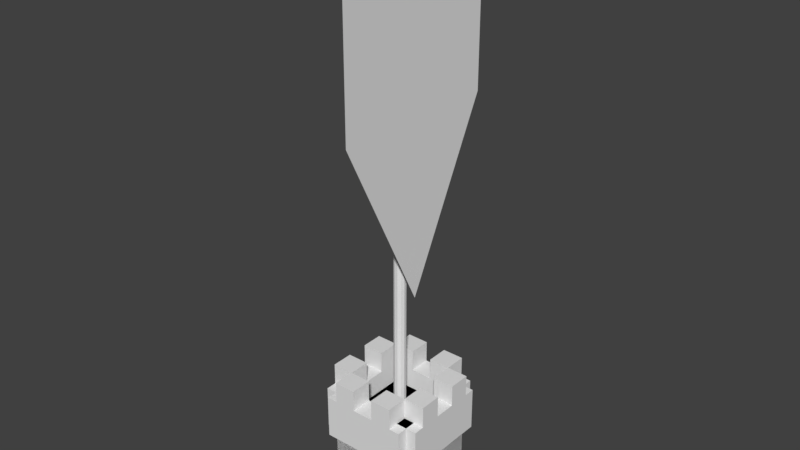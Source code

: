 # Source: Banner.blend  (saved by Blender 2.78.0; exported with 4.5.12 LTS)
import bpy
from mathutils import Matrix  # noqa: F401  (used for matrix-valued properties, if any)

bpy.ops.wm.read_factory_settings(use_empty=True)
scene = bpy.context.scene
scene.name = 'Scene'

# ---- collections
col_collection_1 = bpy.data.collections.new('Collection 1'); scene.collection.children.link(col_collection_1)

# ---- world
world_world = bpy.data.worlds.new('World'); scene.world = world_world
world_world.color = (0.05088, 0.05088, 0.05088)
world_world.use_sun_shadow = False
world_world.sun_shadow_jitter_overblur = 0.0
world_world.cycles.sampling_method = 'MANUAL'

# ---- meshes
me_plane = bpy.data.meshes.new('Plane')
me_plane.from_pydata([(0.0, -1.0, 4.371e-08), (1.0, -1.0, 0.0), (0.0, 0.0, 4.371e-08), (0.5, 1.0, 2.186e-08), (1.0, 0.0, 0.0)], [], [(0, 1, 4, 3, 2)])
me_plane.use_remesh_preserve_volume = False
me_plane.use_remesh_preserve_attributes = False
me_plane.use_mirror_vertex_groups = False
me_plane.update()
me_cube_002 = bpy.data.meshes.new('Cube.002')
me_cube_002.from_pydata([(-1.0, 1.0, -1.0), (-1.0, 1.0, 1.0), (1.0, 1.0, -1.0), (1.0, 1.0, 1.0), (-1.0, -1.0, -1.0), (-1.0, -1.0, 1.0), (1.0, -1.0, -1.0), (1.0, -1.0, 1.0), (-1.0, -0.75, 0.5), (-1.0, -0.75, 1.5), (1.0, -0.75, 0.5), (1.0, -0.75, 1.5), (-1.0, -1.25, 0.5), (-1.0, -1.25, 1.5), (1.0, -1.25, 0.5), (1.0, -1.25, 1.5), (-1.0, 1.25, 0.5), (-1.0, 1.25, 1.5), (1.0, 1.25, 0.5), (1.0, 1.25, 1.5), (-1.0, 0.75, 0.5), (-1.0, 0.75, 1.5), (1.0, 0.75, 0.5), (1.0, 0.75, 1.5), (0.25, -0.75, 1.5), (0.25, -0.75, 2.0), (0.75, -0.75, 1.5), (0.75, -0.75, 2.0), (0.25, -1.25, 1.5), (0.25, -1.25, 2.0), (0.75, -1.25, 1.5), (0.75, -1.25, 2.0), (-0.75, -0.75, 1.5), (-0.75, -0.75, 2.0), (-0.25, -0.75, 1.5), (-0.25, -0.75, 2.0), (-0.75, -1.25, 1.5), (-0.75, -1.25, 2.0), (-0.25, -1.25, 1.5), (-0.25, -1.25, 2.0), (0.25, 1.25, 1.5), (0.25, 1.25, 2.0), (0.75, 1.25, 1.5), (0.75, 1.25, 2.0), (0.25, 0.75, 1.5), (0.25, 0.75, 2.0), (0.75, 0.75, 1.5), (0.75, 0.75, 2.0), (-0.75, 1.25, 1.5), (-0.75, 1.25, 2.0), (-0.25, 1.25, 1.5), (-0.25, 1.25, 2.0), (-0.75, 0.75, 1.5), (-0.75, 0.75, 2.0), (-0.25, 0.75, 1.5), (-0.25, 0.75, 2.0), (-1.0, -1.0, -1.0), (-1.0, -1.0, 1.0), (-1.0, 1.0, -1.0), (-1.0, 1.0, 1.0), (1.0, -1.0, -1.0), (1.0, -1.0, 1.0), (1.0, 1.0, -1.0), (1.0, 1.0, 1.0), (0.75, -1.0, 0.5), (0.75, -1.0, 1.5), (0.75, 1.0, 0.5), (0.75, 1.0, 1.5), (1.25, -1.0, 0.5), (1.25, -1.0, 1.5), (1.25, 1.0, 0.5), (1.25, 1.0, 1.5), (-1.25, -1.0, 0.5), (-1.25, -1.0, 1.5), (-1.25, 1.0, 0.5), (-1.25, 1.0, 1.5), (-0.75, -1.0, 0.5), (-0.75, -1.0, 1.5), (-0.75, 1.0, 0.5), (-0.75, 1.0, 1.5), (0.75, 0.25, 1.5), (0.75, 0.25, 2.0), (0.75, 0.75, 1.5), (0.75, 0.75, 2.0), (1.25, 0.25, 1.5), (1.25, 0.25, 2.0), (1.25, 0.75, 1.5), (1.25, 0.75, 2.0), (0.75, -0.75, 1.5), (0.75, -0.75, 2.0), (0.75, -0.25, 1.5), (0.75, -0.25, 2.0), (1.25, -0.75, 1.5), (1.25, -0.75, 2.0), (1.25, -0.25, 1.5), (1.25, -0.25, 2.0), (-1.25, 0.25, 1.5), (-1.25, 0.25, 2.0), (-1.25, 0.75, 1.5), (-1.25, 0.75, 2.0), (-0.75, 0.25, 1.5), (-0.75, 0.25, 2.0), (-0.75, 0.75, 1.5), (-0.75, 0.75, 2.0), (-1.25, -0.75, 1.5), (-1.25, -0.75, 2.0), (-1.25, -0.25, 1.5), (-1.25, -0.25, 2.0), (-0.75, -0.75, 1.5), (-0.75, -0.75, 2.0), (-0.75, -0.25, 1.5), (-0.75, -0.25, 2.0)], [], [(0, 1, 3, 2), (2, 3, 7, 6), (6, 7, 5, 4), (4, 5, 1, 0), (2, 6, 4, 0), (7, 3, 1, 5), (8, 9, 11, 10), (10, 11, 15, 14), (14, 15, 13, 12), (12, 13, 9, 8), (10, 14, 12, 8), (15, 11, 9, 13), (16, 17, 19, 18), (18, 19, 23, 22), (22, 23, 21, 20), (20, 21, 17, 16), (18, 22, 20, 16), (23, 19, 17, 21), (24, 25, 27, 26), (26, 27, 31, 30), (30, 31, 29, 28), (28, 29, 25, 24), (26, 30, 28, 24), (31, 27, 25, 29), (32, 33, 35, 34), (34, 35, 39, 38), (38, 39, 37, 36), (36, 37, 33, 32), (34, 38, 36, 32), (39, 35, 33, 37), (40, 41, 43, 42), (42, 43, 47, 46), (46, 47, 45, 44), (44, 45, 41, 40), (42, 46, 44, 40), (47, 43, 41, 45), (48, 49, 51, 50), (50, 51, 55, 54), (54, 55, 53, 52), (52, 53, 49, 48), (50, 54, 52, 48), (55, 51, 49, 53), (56, 57, 59, 58), (58, 59, 63, 62), (62, 63, 61, 60), (60, 61, 57, 56), (58, 62, 60, 56), (63, 59, 57, 61), (64, 65, 67, 66), (66, 67, 71, 70), (70, 71, 69, 68), (68, 69, 65, 64), (66, 70, 68, 64), (71, 67, 65, 69), (72, 73, 75, 74), (74, 75, 79, 78), (78, 79, 77, 76), (76, 77, 73, 72), (74, 78, 76, 72), (79, 75, 73, 77), (80, 81, 83, 82), (82, 83, 87, 86), (86, 87, 85, 84), (84, 85, 81, 80), (82, 86, 84, 80), (87, 83, 81, 85), (88, 89, 91, 90), (90, 91, 95, 94), (94, 95, 93, 92), (92, 93, 89, 88), (90, 94, 92, 88), (95, 91, 89, 93), (96, 97, 99, 98), (98, 99, 103, 102), (102, 103, 101, 100), (100, 101, 97, 96), (98, 102, 100, 96), (103, 99, 97, 101), (104, 105, 107, 106), (106, 107, 111, 110), (110, 111, 109, 108), (108, 109, 105, 104), (106, 110, 108, 104), (111, 107, 105, 109)])
me_cube_002.use_remesh_preserve_volume = False
me_cube_002.use_remesh_preserve_attributes = False
me_cube_002.use_mirror_vertex_groups = False
me_cube_002.update()
me_cylinder_001 = bpy.data.meshes.new('Cylinder.001')
me_cylinder_001.from_pydata([(0.0, 0.9, 1.535), (0.0, -0.9, 1.535), (0.01514, 0.9, 1.529), (0.01514, -0.9, 1.529), (0.02547, 0.9, 1.515), (0.02547, -0.9, 1.515), (0.02772, 0.9, 1.495), (0.02772, -0.9, 1.495), (0.02116, 0.9, 1.477), (0.02116, -0.9, 1.477), (0.007889, 0.9, 1.466), (0.007889, -0.9, 1.466), (-0.007889, 0.9, 1.466), (-0.007889, -0.9, 1.466), (-0.02116, 0.9, 1.477), (-0.02116, -0.9, 1.477), (-0.02772, 0.9, 1.495), (-0.02772, -0.9, 1.495), (-0.02547, 0.9, 1.515), (-0.02547, -0.9, 1.515), (-0.01514, 0.9, 1.529), (-0.01514, -0.9, 1.529), (0.0, 0.07, -1.5), (0.0, 0.07, 1.5), (0.03784, 0.05889, -1.5), (0.03784, 0.05889, 1.5), (0.06367, 0.02908, -1.5), (0.06367, 0.02908, 1.5), (0.06929, -0.009962, -1.5), (0.06929, -0.009962, 1.5), (0.0529, -0.04584, -1.5), (0.0529, -0.04584, 1.5), (0.01972, -0.06716, -1.5), (0.01972, -0.06716, 1.5), (-0.01972, -0.06716, -1.5), (-0.01972, -0.06716, 1.5), (-0.0529, -0.04584, -1.5), (-0.0529, -0.04584, 1.5), (-0.06929, -0.009962, -1.5), (-0.06929, -0.009962, 1.5), (-0.06367, 0.02908, -1.5), (-0.06367, 0.02908, 1.5), (-0.03784, 0.05889, -1.5), (-0.03784, 0.05889, 1.5)], [], [(0, 1, 3, 2), (2, 3, 5, 4), (4, 5, 7, 6), (6, 7, 9, 8), (8, 9, 11, 10), (10, 11, 13, 12), (12, 13, 15, 14), (14, 15, 17, 16), (16, 17, 19, 18), (3, 1, 21, 19, 17, 15, 13, 11, 9, 7, 5), (18, 19, 21, 20), (20, 21, 1, 0), (0, 2, 4, 6, 8, 10, 12, 14, 16, 18, 20), (22, 23, 25, 24), (24, 25, 27, 26), (26, 27, 29, 28), (28, 29, 31, 30), (30, 31, 33, 32), (32, 33, 35, 34), (34, 35, 37, 36), (36, 37, 39, 38), (38, 39, 41, 40), (25, 23, 43, 41, 39, 37, 35, 33, 31, 29, 27), (40, 41, 43, 42), (42, 43, 23, 22), (22, 24, 26, 28, 30, 32, 34, 36, 38, 40, 42)])
me_cylinder_001.use_remesh_preserve_volume = False
me_cylinder_001.use_remesh_preserve_attributes = False
me_cylinder_001.use_mirror_vertex_groups = False
me_cylinder_001.update()

# ---- objects
ob_plane = bpy.data.objects.new('Plane', me_plane)
ob_cube_000 = bpy.data.objects.new('Cube.000', me_cube_002)
ob_cylinder_001 = bpy.data.objects.new('Cylinder.001', me_cylinder_001)

# ---- transforms, parenting, visibility, modifiers, constraints
ob_plane.location = (0.1, 0.5, 2.0)
ob_plane.rotation_euler = (1.571, 3.142, 1.571)
ob_plane.lineart.crease_threshold = 0.0
ob_cube_000.location = (0.0, 0.0, 0.0)
ob_cube_000.rotation_euler = (0.0, 0.0, 1.571)
ob_cube_000.scale = (-0.25, -0.25, 0.25)
ob_cube_000.lineart.crease_threshold = 0.0
ob_cylinder_001.location = (0.0, 0.0, 1.5)
ob_cylinder_001.scale = (0.5, 0.5, 1.0)
ob_cylinder_001.lineart.crease_threshold = 0.0

# ---- collection membership
col_collection_1.objects.link(ob_plane)
col_collection_1.objects.link(ob_cube_000)
col_collection_1.objects.link(ob_cylinder_001)

# ---- scene / render settings (as saved in the file)
scene.frame_start = 1; scene.frame_end = 250; scene.frame_set(1)
scene.render.engine = 'BLENDER_EEVEE_NEXT'
scene.render.resolution_percentage = 50
scene.render.dither_intensity = 0.0
scene.cycles.use_denoising = False
scene.cycles.samples = 128
scene.cycles.sampling_pattern = 'TABULATED_SOBOL'
scene.cycles.light_sampling_threshold = 0.0
scene.cycles.use_adaptive_sampling = False
scene.cycles.use_light_tree = False
scene.cycles.blur_glossy = 0.0
scene.cycles.sample_clamp_indirect = 0.0
scene.view_settings.view_transform = 'Standard'
bpy.context.view_layer.update()

# ---- added for rendering (the .blend has no active camera and no usable light): camera, sun
cam_auto = bpy.data.cameras.new('AutoCamera')
cam_auto.lens = 50.0
cam_auto.sensor_width = 36.0
cam_auto.clip_end = 1000.0
ob_auto_camera = bpy.data.objects.new('AutoCamera', cam_auto)
scene.collection.objects.link(ob_auto_camera)
ob_auto_camera.location = (3.22927, -3.87512, 3.97591)
ob_auto_camera.rotation_euler = (1.09748, -7.21219e-08, 0.694738)
scene.camera = ob_auto_camera
light_auto_sun = bpy.data.lights.new('AutoSun', 'SUN')
light_auto_sun.energy = 3.0
light_auto_sun.angle = 0.0523599
ob_auto_sun = bpy.data.objects.new('AutoSun', light_auto_sun)
scene.collection.objects.link(ob_auto_sun)
ob_auto_sun.rotation_euler = (0.872665, 0.174533, 0.523599)
bpy.context.view_layer.update()
